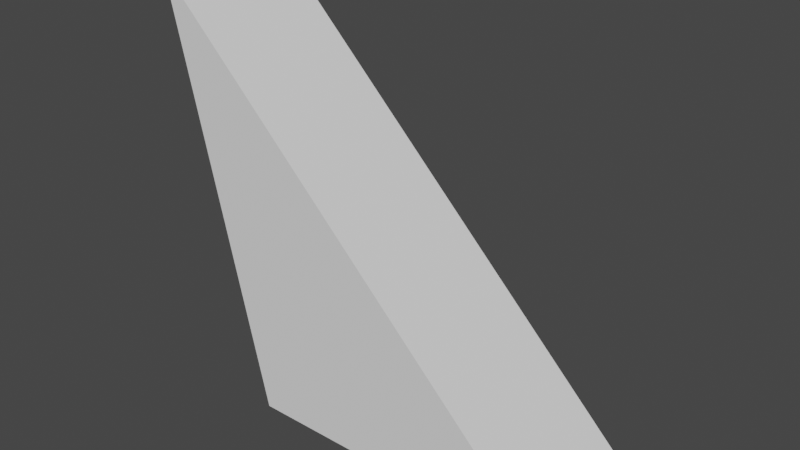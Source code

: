 # Source: scalene_triangle.blend  (saved by Blender 2.92.15; exported with 4.5.12 LTS)
import bpy
from mathutils import Matrix  # noqa: F401  (used for matrix-valued properties, if any)

bpy.ops.wm.read_factory_settings(use_empty=True)
scene = bpy.context.scene
scene.name = 'Scene'

# ---- collections
col_collection = bpy.data.collections.new('Collection'); scene.collection.children.link(col_collection)

# ---- world
world_world = bpy.data.worlds.new('World'); scene.world = world_world
world_world.use_nodes = True; world_world.node_tree.nodes.clear()
_N = world_world.node_tree.nodes; _L = world_world.node_tree.links
n0 = _N.new('ShaderNodeOutputWorld'); n0.name = 'World Output'; n0.location = (300, 300)
n1 = _N.new('ShaderNodeBackground'); n1.name = 'Background'; n1.location = (10, 300)
n1.inputs[0].default_value = (0.05088, 0.05088, 0.05088, 1.0)
_L.new(n1.outputs[0], n0.inputs[0])
n0.is_active_output = True
world_world.color = (0.05088, 0.05088, 0.05088)
world_world.use_sun_shadow = False
world_world.sun_shadow_jitter_overblur = 0.0

# ---- meshes
me_cube_001 = bpy.data.meshes.new('Cube.001')
me_cube_001.from_pydata([(-0.03937, -0.025, -0.075), (-0.075, -0.025, 0.075), (-0.03937, 0.025, -0.075), (-0.075, 0.025, 0.075), (0.075, -0.025, -0.075), (0.075, 0.025, -0.075)], [], [(0, 1, 3, 2), (1, 0, 4), (5, 2, 3), (3, 2, 5, 4, 0, 1), (2, 5, 4, 0), (4, 5, 3, 1)])
_uv = me_cube_001.uv_layers.new(name='UVMap')
_uv.uv.foreach_set('vector', [0.375, 0.0, 0.625, 0.0, 0.625, 0.25, 0.375, 0.25, 0.625, 0.0, 0.125, 0.75, 0.375, 0.75, 0.375, 0.5, 0.375, 0.25, 0.625, 0.25, 0.875, 0.5, 0.375, 0.25, 0.375, 0.5, 0.375, 0.75, 0.375, 1.0, 0.625, 1.0, 0.125, 0.5, 0.375, 0.5, 0.375, 0.75, 0.125, 0.75, 0.0, 0.0, 0.0, 0.0, 0.0, 0.0, 0.0, 0.0])
me_cube_001.use_remesh_fix_poles = True
me_cube_001.use_remesh_preserve_attributes = False
me_cube_001.use_mirror_vertex_groups = False
me_cube_001.update()

# ---- objects
ob_scalene_triangle = bpy.data.objects.new('scalene_triangle', me_cube_001)

# ---- transforms, parenting, visibility, modifiers, constraints
ob_scalene_triangle.location = (0.0, 0.0, 0.0)
ob_scalene_triangle.lineart.crease_threshold = 0.0

# ---- collection membership
col_collection.objects.link(ob_scalene_triangle)

# ---- scene / render settings (as saved in the file)
scene.frame_start = 1; scene.frame_end = 250; scene.frame_set(1)
scene.render.engine = 'BLENDER_EEVEE_NEXT'
scene.cycles.use_denoising = False
scene.cycles.samples = 128
scene.cycles.sampling_pattern = 'TABULATED_SOBOL'
scene.cycles.use_adaptive_sampling = False
scene.cycles.use_light_tree = False
scene.view_settings.view_transform = 'Filmic'
bpy.context.view_layer.update()

# ---- added for rendering (the .blend has no active camera and no usable light): camera, sun
cam_auto = bpy.data.cameras.new('AutoCamera')
cam_auto.lens = 50.0
cam_auto.sensor_width = 36.0
cam_auto.clip_end = 1000.0
ob_auto_camera = bpy.data.objects.new('AutoCamera', cam_auto)
scene.collection.objects.link(ob_auto_camera)
ob_auto_camera.location = (0.201648, -0.241978, 0.161318)
ob_auto_camera.rotation_euler = (1.09748, -7.21219e-08, 0.694738)
scene.camera = ob_auto_camera
light_auto_sun = bpy.data.lights.new('AutoSun', 'SUN')
light_auto_sun.energy = 3.0
light_auto_sun.angle = 0.0523599
ob_auto_sun = bpy.data.objects.new('AutoSun', light_auto_sun)
scene.collection.objects.link(ob_auto_sun)
ob_auto_sun.rotation_euler = (0.872665, 0.174533, 0.523599)
bpy.context.view_layer.update()
